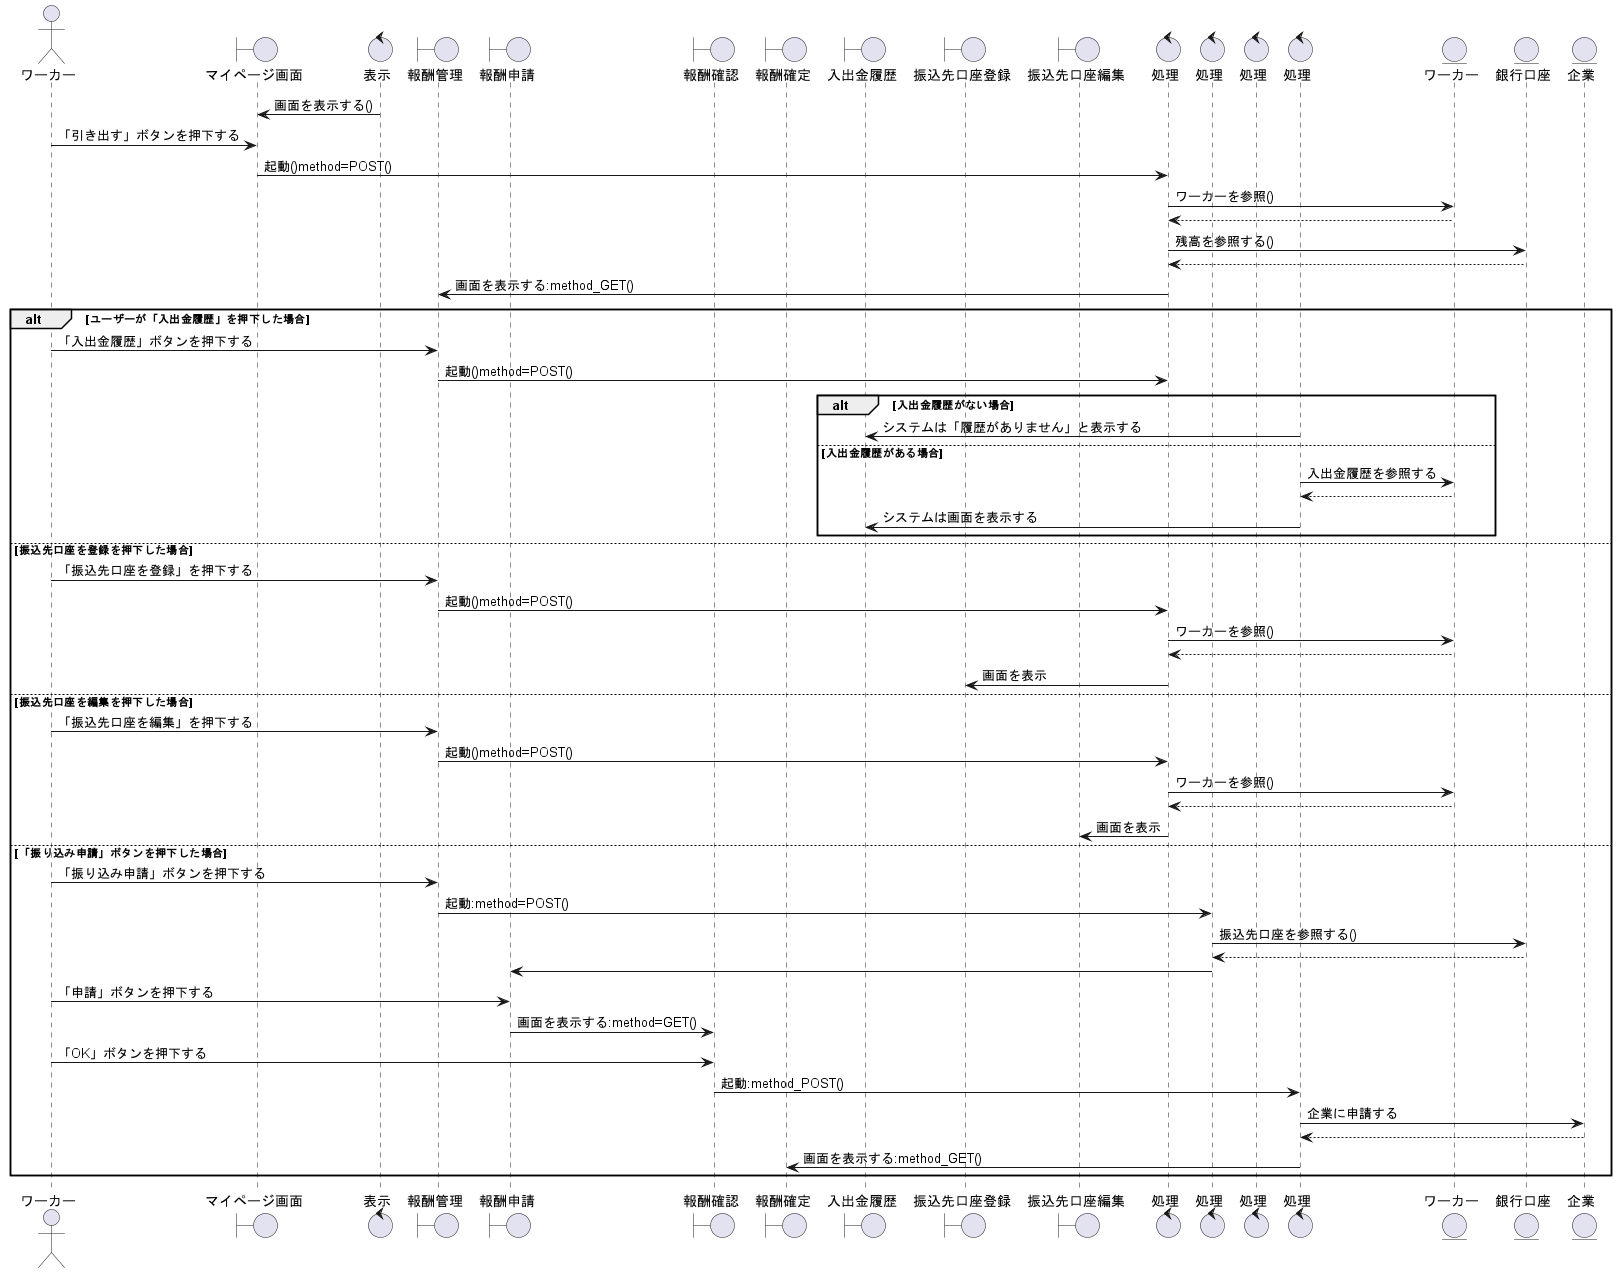

The diagram above was rendered by PlantUML. Its source (embedded in the PNG):
@startuml ウォレット残高を引き出す

' 1
actor ワーカー as wo1

boundary マイページ画面 as bo1
control 表示 as co1
boundary 報酬管理 as bo2
boundary 報酬申請 as bo3 
boundary 報酬確認 as bo4
boundary 報酬確定 as bo5
boundary 入出金履歴 as bo6
boundary 振込先口座登録 as bo7
boundary 振込先口座編集 as bo8

control 処理 as co2
control 処理 as co3
control 処理 as co4
control 処理 as co5

entity ワーカー as en1
entity 銀行口座 as en2
entity 企業 as en3


co1 -> bo1 : 画面を表示する()
wo1 -> bo1 :「引き出す」ボタンを押下する
bo1 -> co2 : 起動()method=POST()
co2 -> en1 : ワーカーを参照()
en1 --> co2
co2 -> en2 : 残高を参照する()
co2 <-- en2
co2 -> bo2 : 画面を表示する:method_GET()

alt ユーザーが「入出金履歴」を押下した場合
  wo1 -> bo2 :「入出金履歴」ボタンを押下する
  bo2 -> co2 : 起動()method=POST()

  alt 入出金履歴がない場合
    co5 -> bo6 : システムは「履歴がありません」と表示する
  
  else 入出金履歴がある場合
    co5 -> en1 : 入出金履歴を参照する
    co5 <-- en1
    co5 -> bo6 : システムは画面を表示する

  end

  else 振込先口座を登録を押下した場合
    wo1 -> bo2 : 「振込先口座を登録」を押下する
    bo2 -> co2 : 起動()method=POST()
    co2 -> en1 : ワーカーを参照()
    en1 --> co2
    co2 -> bo7 : 画面を表示

  else 振込先口座を編集を押下した場合
    wo1 -> bo2 : 「振込先口座を編集」を押下する
    bo2 -> co2 : 起動()method=POST()
    co2 -> en1 : ワーカーを参照()
    en1 --> co2
    co2 -> bo8 : 画面を表示



else  「振り込み申請」ボタンを押下した場合
  wo1 -> bo2 :「振り込み申請」ボタンを押下する
  bo2 -> co3 : 起動:method=POST()
  co3 -> en2 : 振込先口座を参照する()
  co3 <-- en2
  co3 -> bo3
  wo1 -> bo3 : 「申請」ボタンを押下する
  bo3 -> bo4 : 画面を表示する:method=GET()
  wo1 -> bo4 : 「OK」ボタンを押下する
  bo4 -> co5 : 起動:method_POST()
  co5 -> en3 : 企業に申請する
  co5 <-- en3
  co5 -> bo5 : 画面を表示する:method_GET()

end

@enduml